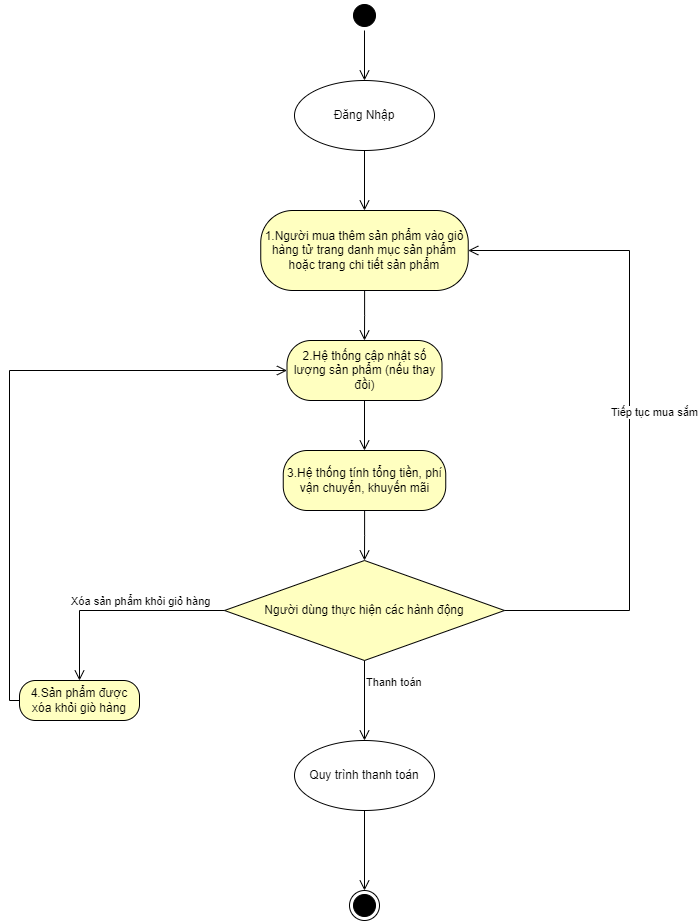

The diagram above was exported from draw.io. Its source (the exported page's mxGraphModel, read from the mxfile embedded in the PNG):
<mxGraphModel dx="1488" dy="1810" grid="1" gridSize="10" guides="1" tooltips="1" connect="1" arrows="1" fold="1" page="1" pageScale="1" pageWidth="850" pageHeight="1100" math="0" shadow="0">
  <root>
    <mxCell id="0" />
    <mxCell id="1" parent="0" />
    <mxCell id="GSwfrMY-BcjAdFx0TtOr-1" value="" style="ellipse;html=1;shape=endState;fillColor=#000000;strokeColor=#000000;" parent="1" vertex="1">
      <mxGeometry x="380" y="430" width="30" height="30" as="geometry" />
    </mxCell>
    <mxCell id="GSwfrMY-BcjAdFx0TtOr-2" value="" style="ellipse;html=1;shape=startState;fillColor=#000000;strokeColor=#000000;" parent="1" vertex="1">
      <mxGeometry x="380" y="-460" width="30" height="30" as="geometry" />
    </mxCell>
    <mxCell id="GSwfrMY-BcjAdFx0TtOr-3" value="" style="edgeStyle=orthogonalEdgeStyle;html=1;verticalAlign=bottom;endArrow=open;endSize=8;strokeColor=#000000;rounded=0;entryX=0.5;entryY=0;entryDx=0;entryDy=0;" parent="1" source="GSwfrMY-BcjAdFx0TtOr-2" target="GSwfrMY-BcjAdFx0TtOr-13" edge="1">
      <mxGeometry relative="1" as="geometry">
        <mxPoint x="395" y="-390" as="targetPoint" />
      </mxGeometry>
    </mxCell>
    <mxCell id="GSwfrMY-BcjAdFx0TtOr-4" value="1.Người mua thêm sản phẩm vào giỏ hàng tử trang danh mục sản phẩm hoặc trang chi tiết sản phẩm" style="rounded=1;whiteSpace=wrap;html=1;arcSize=40;fontColor=#000000;fillColor=#ffffc0;strokeColor=#000000;" parent="1" vertex="1">
      <mxGeometry x="291.25" y="-250" width="207.5" height="80" as="geometry" />
    </mxCell>
    <mxCell id="GSwfrMY-BcjAdFx0TtOr-5" value="" style="edgeStyle=orthogonalEdgeStyle;html=1;verticalAlign=bottom;endArrow=open;endSize=8;strokeColor=#000000;rounded=0;entryX=0.5;entryY=0;entryDx=0;entryDy=0;" parent="1" source="GSwfrMY-BcjAdFx0TtOr-4" target="GSwfrMY-BcjAdFx0TtOr-6" edge="1">
      <mxGeometry relative="1" as="geometry">
        <mxPoint x="395" y="-120" as="targetPoint" />
      </mxGeometry>
    </mxCell>
    <mxCell id="GSwfrMY-BcjAdFx0TtOr-6" value="2.Hệ thống cập nhật số lượng sản phẩm (nếu thay đồi)" style="rounded=1;whiteSpace=wrap;html=1;arcSize=40;fontColor=#000000;fillColor=#ffffc0;strokeColor=#000000;" parent="1" vertex="1">
      <mxGeometry x="317.5" y="-120" width="155" height="60" as="geometry" />
    </mxCell>
    <mxCell id="GSwfrMY-BcjAdFx0TtOr-7" value="" style="edgeStyle=orthogonalEdgeStyle;html=1;verticalAlign=bottom;endArrow=open;endSize=8;strokeColor=#000000;rounded=0;entryX=0.5;entryY=0;entryDx=0;entryDy=0;" parent="1" source="GSwfrMY-BcjAdFx0TtOr-6" target="GSwfrMY-BcjAdFx0TtOr-8" edge="1">
      <mxGeometry relative="1" as="geometry">
        <mxPoint x="395" y="-20" as="targetPoint" />
      </mxGeometry>
    </mxCell>
    <mxCell id="GSwfrMY-BcjAdFx0TtOr-8" value="3.Hệ thống tính tổng tiền, phí vận chuyển, khuyến mãi" style="rounded=1;whiteSpace=wrap;html=1;arcSize=40;fontColor=#000000;fillColor=#ffffc0;strokeColor=#000000;" parent="1" vertex="1">
      <mxGeometry x="313.75" y="-10" width="162.5" height="60" as="geometry" />
    </mxCell>
    <mxCell id="GSwfrMY-BcjAdFx0TtOr-9" value="" style="edgeStyle=orthogonalEdgeStyle;html=1;verticalAlign=bottom;endArrow=open;endSize=8;strokeColor=#000000;rounded=0;entryX=0.5;entryY=0;entryDx=0;entryDy=0;" parent="1" source="GSwfrMY-BcjAdFx0TtOr-8" target="GSwfrMY-BcjAdFx0TtOr-10" edge="1">
      <mxGeometry relative="1" as="geometry">
        <mxPoint x="395" y="90" as="targetPoint" />
      </mxGeometry>
    </mxCell>
    <mxCell id="GSwfrMY-BcjAdFx0TtOr-10" value="&lt;font&gt;&amp;nbsp;Người dùng thực hiện các hành động&amp;nbsp;&lt;/font&gt;" style="rhombus;whiteSpace=wrap;html=1;fontColor=#000000;fillColor=#ffffc0;strokeColor=#000000;" parent="1" vertex="1">
      <mxGeometry x="255" y="100" width="280" height="100" as="geometry" />
    </mxCell>
    <mxCell id="GSwfrMY-BcjAdFx0TtOr-11" value="Tiếp tục mua sắm" style="edgeStyle=orthogonalEdgeStyle;html=1;align=left;verticalAlign=bottom;endArrow=open;endSize=8;strokeColor=#000000;rounded=0;exitX=1;exitY=0.5;exitDx=0;exitDy=0;entryX=1;entryY=0.5;entryDx=0;entryDy=0;" parent="1" source="GSwfrMY-BcjAdFx0TtOr-10" target="GSwfrMY-BcjAdFx0TtOr-4" edge="1">
      <mxGeometry x="-0.0251" y="20" relative="1" as="geometry">
        <mxPoint x="750" y="-233.55550130208334" as="targetPoint" />
        <Array as="points">
          <mxPoint x="660" y="150" />
          <mxPoint x="660" y="-210" />
        </Array>
        <mxPoint y="1" as="offset" />
      </mxGeometry>
    </mxCell>
    <mxCell id="GSwfrMY-BcjAdFx0TtOr-12" value="Thanh toán" style="edgeStyle=orthogonalEdgeStyle;html=1;align=left;verticalAlign=top;endArrow=open;endSize=8;strokeColor=#000000;rounded=0;entryX=0.5;entryY=0;entryDx=0;entryDy=0;" parent="1" source="GSwfrMY-BcjAdFx0TtOr-10" target="GSwfrMY-BcjAdFx0TtOr-22" edge="1">
      <mxGeometry x="-0.7791" relative="1" as="geometry">
        <mxPoint x="395" y="290" as="targetPoint" />
        <mxPoint as="offset" />
      </mxGeometry>
    </mxCell>
    <mxCell id="GSwfrMY-BcjAdFx0TtOr-13" value="Đăng Nhập" style="ellipse;whiteSpace=wrap;html=1;strokeColor=#000000;" parent="1" vertex="1">
      <mxGeometry x="325" y="-380" width="140" height="70" as="geometry" />
    </mxCell>
    <mxCell id="GSwfrMY-BcjAdFx0TtOr-14" value="" style="edgeStyle=orthogonalEdgeStyle;html=1;verticalAlign=bottom;endArrow=open;endSize=8;strokeColor=#000000;rounded=0;exitX=0.5;exitY=1;exitDx=0;exitDy=0;entryX=0.5;entryY=0;entryDx=0;entryDy=0;" parent="1" source="GSwfrMY-BcjAdFx0TtOr-13" target="GSwfrMY-BcjAdFx0TtOr-4" edge="1">
      <mxGeometry relative="1" as="geometry">
        <mxPoint x="395" y="-245" as="targetPoint" />
        <mxPoint x="405" y="-160" as="sourcePoint" />
      </mxGeometry>
    </mxCell>
    <mxCell id="GSwfrMY-BcjAdFx0TtOr-15" value="Xóa sản phẩm khỏi giỏ hàng" style="edgeStyle=orthogonalEdgeStyle;html=1;align=left;verticalAlign=bottom;endArrow=open;endSize=8;strokeColor=#000000;rounded=0;exitX=0;exitY=0.5;exitDx=0;exitDy=0;entryX=0.5;entryY=0;entryDx=0;entryDy=0;" parent="1" source="GSwfrMY-BcjAdFx0TtOr-10" target="GSwfrMY-BcjAdFx0TtOr-16" edge="1">
      <mxGeometry x="0.3488" y="-10" relative="1" as="geometry">
        <mxPoint x="100" y="150" as="targetPoint" />
        <mxPoint x="540" y="180" as="sourcePoint" />
        <mxPoint as="offset" />
      </mxGeometry>
    </mxCell>
    <mxCell id="GSwfrMY-BcjAdFx0TtOr-16" value="4.Sản phẩm được xóa khỏi giò hàng" style="rounded=1;whiteSpace=wrap;html=1;arcSize=40;fontColor=#000000;fillColor=#ffffc0;strokeColor=#000000;" parent="1" vertex="1">
      <mxGeometry x="50" y="220" width="120" height="40" as="geometry" />
    </mxCell>
    <mxCell id="GSwfrMY-BcjAdFx0TtOr-17" value="" style="edgeStyle=orthogonalEdgeStyle;html=1;verticalAlign=bottom;endArrow=open;endSize=8;strokeColor=#000000;rounded=0;exitX=0;exitY=0.5;exitDx=0;exitDy=0;entryX=0;entryY=0.5;entryDx=0;entryDy=0;" parent="1" source="GSwfrMY-BcjAdFx0TtOr-16" target="GSwfrMY-BcjAdFx0TtOr-6" edge="1">
      <mxGeometry relative="1" as="geometry">
        <mxPoint x="-95" y="-100" as="targetPoint" />
      </mxGeometry>
    </mxCell>
    <mxCell id="GSwfrMY-BcjAdFx0TtOr-22" value="Quy trình thanh toán" style="ellipse;whiteSpace=wrap;html=1;strokeColor=#000000;" parent="1" vertex="1">
      <mxGeometry x="325" y="280" width="140" height="70" as="geometry" />
    </mxCell>
    <mxCell id="GSwfrMY-BcjAdFx0TtOr-23" value="" style="edgeStyle=orthogonalEdgeStyle;html=1;align=left;verticalAlign=top;endArrow=open;endSize=8;strokeColor=#000000;rounded=0;entryX=0.5;entryY=0;entryDx=0;entryDy=0;exitX=0.5;exitY=1;exitDx=0;exitDy=0;" parent="1" source="GSwfrMY-BcjAdFx0TtOr-22" target="GSwfrMY-BcjAdFx0TtOr-1" edge="1">
      <mxGeometry x="-0.7791" relative="1" as="geometry">
        <mxPoint x="405" y="290" as="targetPoint" />
        <mxPoint x="405" y="210" as="sourcePoint" />
        <mxPoint as="offset" />
      </mxGeometry>
    </mxCell>
  </root>
</mxGraphModel>